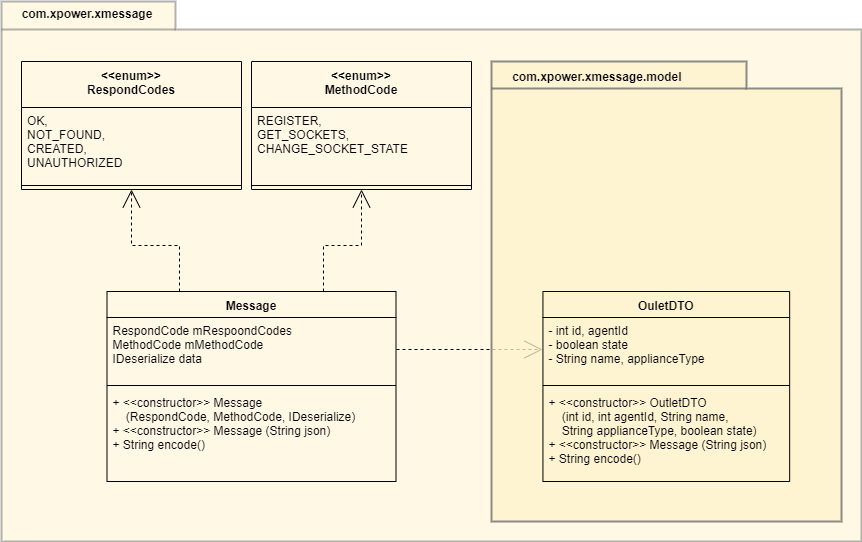

The diagram above was exported from draw.io. Its source (the exported page's mxGraphModel, read from the mxfile embedded in the PNG):
<mxGraphModel dx="1408" dy="699" grid="1" gridSize="10" guides="1" tooltips="1" connect="1" arrows="1" fold="1" page="1" pageScale="1" pageWidth="800" pageHeight="800" math="0" shadow="0">
  <root>
    <mxCell id="sgoLSFNBatb2ciZFiZe_-0" />
    <mxCell id="sgoLSFNBatb2ciZFiZe_-1" parent="sgoLSFNBatb2ciZFiZe_-0" />
    <mxCell id="YUqfZ0hmC4jh_kRiv1ZK-1" value="" style="shape=folder;fontStyle=1;spacingTop=10;tabWidth=174;tabHeight=28;tabPosition=left;html=1;fillColor=#fff2cc;strokeColor=#666666;opacity=50;strokeWidth=2;" parent="sgoLSFNBatb2ciZFiZe_-1" vertex="1">
      <mxGeometry x="65" y="100" width="860" height="540" as="geometry" />
    </mxCell>
    <mxCell id="YUqfZ0hmC4jh_kRiv1ZK-2" value="com.xpower.xmessage" style="text;align=center;fontStyle=1;verticalAlign=middle;spacingLeft=0;spacingRight=0;strokeColor=none;rotatable=0;points=[[0,0.5],[1,0.5]];portConstraint=eastwest;fontColor=#000000;spacing=0;labelPosition=center;verticalLabelPosition=middle;" parent="sgoLSFNBatb2ciZFiZe_-1" vertex="1">
      <mxGeometry x="71" y="100" width="160" height="26.247619047619047" as="geometry" />
    </mxCell>
    <mxCell id="4Nb-Gs7ayXoOpmroZhzl-0" style="edgeStyle=orthogonalEdgeStyle;rounded=0;orthogonalLoop=1;jettySize=auto;html=1;exitX=0.75;exitY=0;exitDx=0;exitDy=0;entryX=0.5;entryY=1;entryDx=0;entryDy=0;dashed=1;endArrow=open;endFill=0;endSize=16;" parent="sgoLSFNBatb2ciZFiZe_-1" source="YUqfZ0hmC4jh_kRiv1ZK-35" target="M1Eh-11p9LWUwamus-gM-3" edge="1">
      <mxGeometry relative="1" as="geometry" />
    </mxCell>
    <mxCell id="4Nb-Gs7ayXoOpmroZhzl-1" style="edgeStyle=orthogonalEdgeStyle;rounded=0;orthogonalLoop=1;jettySize=auto;html=1;exitX=0.25;exitY=0;exitDx=0;exitDy=0;entryX=0.5;entryY=1;entryDx=0;entryDy=0;dashed=1;endArrow=open;endFill=0;endSize=16;" parent="sgoLSFNBatb2ciZFiZe_-1" source="YUqfZ0hmC4jh_kRiv1ZK-35" target="M1Eh-11p9LWUwamus-gM-0" edge="1">
      <mxGeometry relative="1" as="geometry" />
    </mxCell>
    <mxCell id="YUqfZ0hmC4jh_kRiv1ZK-35" value="Message" style="swimlane;fontStyle=1;align=center;verticalAlign=top;childLayout=stackLayout;horizontal=1;startSize=26;horizontalStack=0;resizeParent=1;resizeParentMax=0;resizeLast=0;collapsible=1;marginBottom=0;fillColor=none;" parent="sgoLSFNBatb2ciZFiZe_-1" vertex="1">
      <mxGeometry x="170.5" y="390" width="289" height="190" as="geometry" />
    </mxCell>
    <mxCell id="YUqfZ0hmC4jh_kRiv1ZK-36" value="RespondCode mRespoondCodes&#10;MethodCode mMethodCode&#10;IDeserialize data&#10;" style="text;align=left;verticalAlign=top;spacingLeft=4;spacingRight=4;overflow=hidden;rotatable=0;points=[[0,0.5],[1,0.5]];portConstraint=eastwest;fontStyle=0" parent="YUqfZ0hmC4jh_kRiv1ZK-35" vertex="1">
      <mxGeometry y="26" width="289" height="64" as="geometry" />
    </mxCell>
    <mxCell id="YUqfZ0hmC4jh_kRiv1ZK-37" value="" style="line;strokeWidth=1;align=left;verticalAlign=middle;spacingTop=-1;spacingLeft=3;spacingRight=3;rotatable=0;labelPosition=right;points=[];portConstraint=eastwest;" parent="YUqfZ0hmC4jh_kRiv1ZK-35" vertex="1">
      <mxGeometry y="90" width="289" height="8" as="geometry" />
    </mxCell>
    <mxCell id="YUqfZ0hmC4jh_kRiv1ZK-38" value="+ &lt;&lt;constructor&gt;&gt; Message&#10;    (RespondCode, MethodCode, IDeserialize)&#10;+ &lt;&lt;constructor&gt;&gt; Message (String json)&#10;+ String encode()&#10;" style="text;align=left;verticalAlign=top;spacingLeft=4;spacingRight=4;overflow=hidden;rotatable=0;points=[[0,0.5],[1,0.5]];portConstraint=eastwest;" parent="YUqfZ0hmC4jh_kRiv1ZK-35" vertex="1">
      <mxGeometry y="98" width="289" height="92" as="geometry" />
    </mxCell>
    <mxCell id="M1Eh-11p9LWUwamus-gM-0" value="&lt;&lt;enum&gt;&gt;&#10;RespondCodes" style="swimlane;fontStyle=1;align=center;verticalAlign=top;childLayout=stackLayout;horizontal=1;startSize=46;horizontalStack=0;resizeParent=1;resizeParentMax=0;resizeLast=0;collapsible=1;marginBottom=0;fillColor=none;" parent="sgoLSFNBatb2ciZFiZe_-1" vertex="1">
      <mxGeometry x="85" y="160" width="220" height="128" as="geometry">
        <mxRectangle x="280" y="-120" width="90" height="26" as="alternateBounds" />
      </mxGeometry>
    </mxCell>
    <mxCell id="M1Eh-11p9LWUwamus-gM-1" value="OK,&#10;NOT_FOUND,&#10;CREATED,&#10;UNAUTHORIZED" style="text;strokeColor=none;fillColor=none;align=left;verticalAlign=top;spacingLeft=4;spacingRight=4;overflow=hidden;rotatable=0;points=[[0,0.5],[1,0.5]];portConstraint=eastwest;" parent="M1Eh-11p9LWUwamus-gM-0" vertex="1">
      <mxGeometry y="46" width="220" height="74" as="geometry" />
    </mxCell>
    <mxCell id="M1Eh-11p9LWUwamus-gM-2" value="" style="line;strokeWidth=1;fillColor=none;align=left;verticalAlign=middle;spacingTop=-1;spacingLeft=3;spacingRight=3;rotatable=0;labelPosition=right;points=[];portConstraint=eastwest;" parent="M1Eh-11p9LWUwamus-gM-0" vertex="1">
      <mxGeometry y="120" width="220" height="8" as="geometry" />
    </mxCell>
    <mxCell id="M1Eh-11p9LWUwamus-gM-3" value="&lt;&lt;enum&gt;&gt;&#10;MethodCode" style="swimlane;fontStyle=1;align=center;verticalAlign=top;childLayout=stackLayout;horizontal=1;startSize=46;horizontalStack=0;resizeParent=1;resizeParentMax=0;resizeLast=0;collapsible=1;marginBottom=0;fillColor=none;" parent="sgoLSFNBatb2ciZFiZe_-1" vertex="1">
      <mxGeometry x="315" y="160" width="220" height="128" as="geometry">
        <mxRectangle x="280" y="-120" width="90" height="26" as="alternateBounds" />
      </mxGeometry>
    </mxCell>
    <mxCell id="M1Eh-11p9LWUwamus-gM-4" value="REGISTER,&#10;GET_SOCKETS,&#10;CHANGE_SOCKET_STATE" style="text;strokeColor=none;fillColor=none;align=left;verticalAlign=top;spacingLeft=4;spacingRight=4;overflow=hidden;rotatable=0;points=[[0,0.5],[1,0.5]];portConstraint=eastwest;" parent="M1Eh-11p9LWUwamus-gM-3" vertex="1">
      <mxGeometry y="46" width="220" height="74" as="geometry" />
    </mxCell>
    <mxCell id="M1Eh-11p9LWUwamus-gM-5" value="" style="line;strokeWidth=1;fillColor=none;align=left;verticalAlign=middle;spacingTop=-1;spacingLeft=3;spacingRight=3;rotatable=0;labelPosition=right;points=[];portConstraint=eastwest;" parent="M1Eh-11p9LWUwamus-gM-3" vertex="1">
      <mxGeometry y="120" width="220" height="8" as="geometry" />
    </mxCell>
    <mxCell id="4Nb-Gs7ayXoOpmroZhzl-11" style="edgeStyle=orthogonalEdgeStyle;rounded=0;orthogonalLoop=1;jettySize=auto;html=1;exitX=1;exitY=0.5;exitDx=0;exitDy=0;entryX=0;entryY=0.5;entryDx=0;entryDy=0;dashed=1;endArrow=open;endFill=0;endSize=16;" parent="sgoLSFNBatb2ciZFiZe_-1" source="YUqfZ0hmC4jh_kRiv1ZK-36" target="4Nb-Gs7ayXoOpmroZhzl-6" edge="1">
      <mxGeometry relative="1" as="geometry">
        <mxPoint x="593" y="303" as="targetPoint" />
      </mxGeometry>
    </mxCell>
    <mxCell id="YUqfZ0hmC4jh_kRiv1ZK-4" value="" style="shape=folder;fontStyle=1;spacingTop=10;tabWidth=255;tabHeight=27;tabPosition=left;html=1;fillColor=#fff2cc;strokeColor=#666666;opacity=75;strokeWidth=2;" parent="sgoLSFNBatb2ciZFiZe_-1" vertex="1">
      <mxGeometry x="555" y="160" width="350" height="460" as="geometry" />
    </mxCell>
    <mxCell id="YUqfZ0hmC4jh_kRiv1ZK-5" value="com.xpower.xmessage.model" style="text;align=center;fontStyle=1;verticalAlign=middle;spacingLeft=0;spacingRight=0;strokeColor=none;rotatable=0;points=[[0,0.5],[1,0.5]];portConstraint=eastwest;fontColor=#000000;spacing=0;labelPosition=center;verticalLabelPosition=middle;" parent="sgoLSFNBatb2ciZFiZe_-1" vertex="1">
      <mxGeometry x="584.5" y="160" width="152.72727272727275" height="31" as="geometry" />
    </mxCell>
    <mxCell id="4Nb-Gs7ayXoOpmroZhzl-5" value="OuletDTO" style="swimlane;fontStyle=1;align=center;verticalAlign=top;childLayout=stackLayout;horizontal=1;startSize=26;horizontalStack=0;resizeParent=1;resizeParentMax=0;resizeLast=0;collapsible=1;marginBottom=0;fillColor=none;" parent="sgoLSFNBatb2ciZFiZe_-1" vertex="1">
      <mxGeometry x="606.4512195121952" y="390" width="246.7073170731707" height="190" as="geometry" />
    </mxCell>
    <mxCell id="4Nb-Gs7ayXoOpmroZhzl-6" value="- int id, agentId&#10;- boolean state&#10;- String name, applianceType" style="text;align=left;verticalAlign=top;spacingLeft=4;spacingRight=4;overflow=hidden;rotatable=0;points=[[0,0.5],[1,0.5]];portConstraint=eastwest;fontStyle=0" parent="4Nb-Gs7ayXoOpmroZhzl-5" vertex="1">
      <mxGeometry y="26" width="246.7073170731707" height="64" as="geometry" />
    </mxCell>
    <mxCell id="4Nb-Gs7ayXoOpmroZhzl-7" value="" style="line;strokeWidth=1;align=left;verticalAlign=middle;spacingTop=-1;spacingLeft=3;spacingRight=3;rotatable=0;labelPosition=right;points=[];portConstraint=eastwest;" parent="4Nb-Gs7ayXoOpmroZhzl-5" vertex="1">
      <mxGeometry y="90" width="246.7073170731707" height="8" as="geometry" />
    </mxCell>
    <mxCell id="4Nb-Gs7ayXoOpmroZhzl-8" value="+ &lt;&lt;constructor&gt;&gt; OutletDTO&#10;    (int id, int agentId, String name, &#10;    String applianceType, boolean state)&#10;+ &lt;&lt;constructor&gt;&gt; Message (String json)&#10;+ String encode()&#10;" style="text;align=left;verticalAlign=top;spacingLeft=4;spacingRight=4;overflow=hidden;rotatable=0;points=[[0,0.5],[1,0.5]];portConstraint=eastwest;" parent="4Nb-Gs7ayXoOpmroZhzl-5" vertex="1">
      <mxGeometry y="98" width="246.7073170731707" height="92" as="geometry" />
    </mxCell>
  </root>
</mxGraphModel>